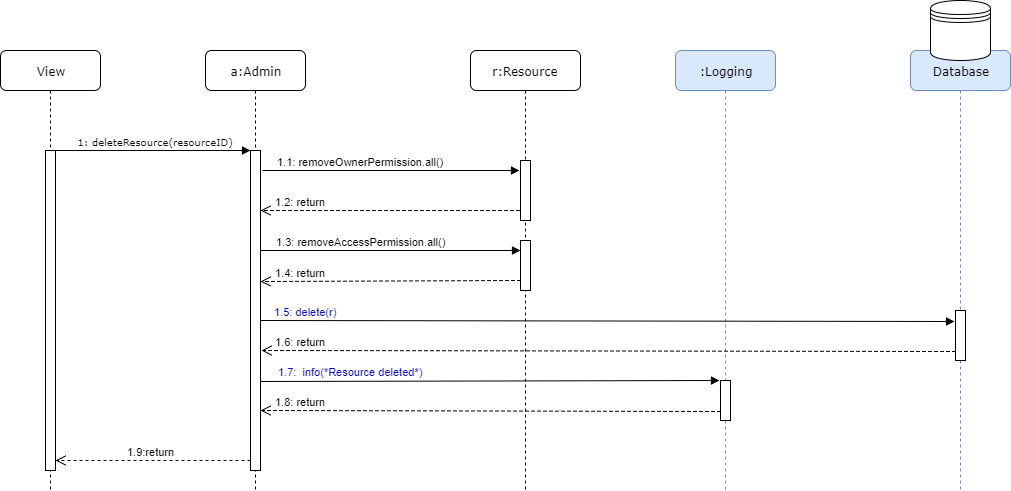

The diagram above was exported from draw.io. Its source (the exported page's mxGraphModel, read from the mxfile embedded in the PNG):
<mxGraphModel dx="1126" dy="579" grid="1" gridSize="10" guides="1" tooltips="1" connect="1" arrows="1" fold="1" page="1" pageScale="1" pageWidth="1100" pageHeight="850" background="#ffffff" math="0" shadow="0">
  <root>
    <mxCell id="0" />
    <mxCell id="1" parent="0" />
    <mxCell id="7baba1c4bc27f4b0-2" value="a:Admin" style="shape=umlLifeline;perimeter=lifelinePerimeter;whiteSpace=wrap;html=1;container=1;collapsible=0;recursiveResize=0;outlineConnect=0;rounded=1;shadow=0;comic=0;labelBackgroundColor=none;strokeColor=#000000;strokeWidth=1;fillColor=#FFFFFF;fontFamily=Verdana;fontSize=12;fontColor=#000000;align=center;" parent="1" vertex="1">
      <mxGeometry x="215" y="80" width="100" height="440" as="geometry" />
    </mxCell>
    <mxCell id="7baba1c4bc27f4b0-10" value="" style="html=1;points=[];perimeter=orthogonalPerimeter;rounded=0;shadow=0;comic=0;labelBackgroundColor=none;strokeColor=#000000;strokeWidth=1;fillColor=#FFFFFF;fontFamily=Verdana;fontSize=12;fontColor=#000000;align=center;" parent="7baba1c4bc27f4b0-2" vertex="1">
      <mxGeometry x="45" y="100" width="10" height="320" as="geometry" />
    </mxCell>
    <mxCell id="7baba1c4bc27f4b0-3" value="r:Resource" style="shape=umlLifeline;perimeter=lifelinePerimeter;whiteSpace=wrap;html=1;container=1;collapsible=0;recursiveResize=0;outlineConnect=0;rounded=1;shadow=0;comic=0;labelBackgroundColor=none;strokeColor=#000000;strokeWidth=1;fillColor=#FFFFFF;fontFamily=Verdana;fontSize=12;fontColor=#000000;align=center;" parent="1" vertex="1">
      <mxGeometry x="480" y="80" width="110" height="440" as="geometry" />
    </mxCell>
    <mxCell id="40" value="" style="html=1;points=[];perimeter=orthogonalPerimeter;" parent="7baba1c4bc27f4b0-3" vertex="1">
      <mxGeometry x="50" y="110" width="10" height="60" as="geometry" />
    </mxCell>
    <mxCell id="41" value="" style="html=1;points=[];perimeter=orthogonalPerimeter;" parent="7baba1c4bc27f4b0-3" vertex="1">
      <mxGeometry x="50" y="190" width="10" height="50" as="geometry" />
    </mxCell>
    <mxCell id="7baba1c4bc27f4b0-7" value="Database" style="shape=umlLifeline;perimeter=lifelinePerimeter;whiteSpace=wrap;html=1;container=1;collapsible=0;recursiveResize=0;outlineConnect=0;rounded=1;shadow=0;comic=0;labelBackgroundColor=none;strokeColor=#6c8ebf;strokeWidth=1;fillColor=#dae8fc;fontFamily=Verdana;fontSize=12;fontColor=#000000;align=center;" parent="1" vertex="1">
      <mxGeometry x="920" y="80" width="100" height="440" as="geometry" />
    </mxCell>
    <mxCell id="3" value="" style="html=1;points=[];perimeter=orthogonalPerimeter;" parent="7baba1c4bc27f4b0-7" vertex="1">
      <mxGeometry x="45" y="260" width="10" height="50" as="geometry" />
    </mxCell>
    <mxCell id="7baba1c4bc27f4b0-8" value="View" style="shape=umlLifeline;perimeter=lifelinePerimeter;whiteSpace=wrap;html=1;container=1;collapsible=0;recursiveResize=0;outlineConnect=0;rounded=1;shadow=0;comic=0;labelBackgroundColor=none;strokeColor=#000000;strokeWidth=1;fillColor=#FFFFFF;fontFamily=Verdana;fontSize=12;fontColor=#000000;align=center;" parent="1" vertex="1">
      <mxGeometry x="10" y="80" width="100" height="440" as="geometry" />
    </mxCell>
    <mxCell id="7baba1c4bc27f4b0-9" value="" style="html=1;points=[];perimeter=orthogonalPerimeter;rounded=0;shadow=0;comic=0;labelBackgroundColor=none;strokeColor=#000000;strokeWidth=1;fillColor=#FFFFFF;fontFamily=Verdana;fontSize=12;fontColor=#000000;align=center;" parent="7baba1c4bc27f4b0-8" vertex="1">
      <mxGeometry x="45" y="100" width="10" height="320" as="geometry" />
    </mxCell>
    <mxCell id="7baba1c4bc27f4b0-11" value="&lt;font style=&quot;font-size: 10px&quot;&gt;&amp;nbsp;1: deleteResource(resourceID)&lt;/font&gt;" style="html=1;verticalAlign=bottom;endArrow=block;entryX=0;entryY=0;labelBackgroundColor=none;fontFamily=Verdana;fontSize=12;edgeStyle=elbowEdgeStyle;elbow=vertical;" parent="1" source="7baba1c4bc27f4b0-9" target="7baba1c4bc27f4b0-10" edge="1">
      <mxGeometry relative="1" as="geometry">
        <mxPoint x="220" y="190" as="sourcePoint" />
      </mxGeometry>
    </mxCell>
    <mxCell id="34" value="1.9:return" style="html=1;verticalAlign=bottom;endArrow=open;dashed=1;endSize=8;entryX=1.2;entryY=0.18;entryPerimeter=0;" parent="1" edge="1">
      <mxGeometry x="0.0256" relative="1" as="geometry">
        <mxPoint x="260" y="490" as="sourcePoint" />
        <mxPoint x="65" y="490" as="targetPoint" />
        <mxPoint as="offset" />
      </mxGeometry>
    </mxCell>
    <mxCell id="35" value="" style="shape=datastore;whiteSpace=wrap;html=1;" parent="1" vertex="1">
      <mxGeometry x="940" y="30" width="60" height="60" as="geometry" />
    </mxCell>
    <mxCell id="37" value="1.1: removeOwnerPermission.all()" style="html=1;verticalAlign=bottom;endArrow=block;" parent="1" edge="1">
      <mxGeometry x="-0.2374" width="80" relative="1" as="geometry">
        <mxPoint x="272" y="200" as="sourcePoint" />
        <mxPoint x="529" y="200" as="targetPoint" />
        <Array as="points" />
        <mxPoint as="offset" />
      </mxGeometry>
    </mxCell>
    <mxCell id="39" value="1.3: removeAccessPermission.all()" style="html=1;verticalAlign=bottom;endArrow=block;" parent="1" source="7baba1c4bc27f4b0-10" edge="1">
      <mxGeometry x="-0.2308" width="80" relative="1" as="geometry">
        <mxPoint x="273" y="280" as="sourcePoint" />
        <mxPoint x="530" y="280" as="targetPoint" />
        <mxPoint as="offset" />
      </mxGeometry>
    </mxCell>
    <mxCell id="42" value="1.2: return" style="html=1;verticalAlign=bottom;endArrow=open;dashed=1;endSize=8;" parent="1" target="7baba1c4bc27f4b0-10" edge="1">
      <mxGeometry x="0.6911" relative="1" as="geometry">
        <mxPoint x="529" y="240" as="sourcePoint" />
        <mxPoint x="450" y="270" as="targetPoint" />
        <Array as="points">
          <mxPoint x="390" y="240" />
        </Array>
        <mxPoint as="offset" />
      </mxGeometry>
    </mxCell>
    <mxCell id="43" value="1.4: return" style="html=1;verticalAlign=bottom;endArrow=open;dashed=1;endSize=8;" parent="1" edge="1">
      <mxGeometry x="0.6923" relative="1" as="geometry">
        <mxPoint x="530" y="310" as="sourcePoint" />
        <mxPoint x="270" y="311" as="targetPoint" />
        <mxPoint as="offset" />
      </mxGeometry>
    </mxCell>
    <mxCell id="50" value=":Logging" style="shape=umlLifeline;perimeter=lifelinePerimeter;whiteSpace=wrap;html=1;container=1;collapsible=0;recursiveResize=0;outlineConnect=0;rounded=1;shadow=0;comic=0;labelBackgroundColor=none;strokeColor=#6c8ebf;strokeWidth=1;fillColor=#dae8fc;fontFamily=Verdana;fontSize=12;fontColor=#000000;align=center;" parent="1" vertex="1">
      <mxGeometry x="685" y="80" width="100" height="440" as="geometry" />
    </mxCell>
    <mxCell id="51" value="" style="html=1;points=[];perimeter=orthogonalPerimeter;rounded=0;shadow=0;comic=0;labelBackgroundColor=none;strokeColor=#000000;strokeWidth=1;fillColor=#FFFFFF;fontFamily=Verdana;fontSize=12;fontColor=#000000;align=center;" parent="50" vertex="1">
      <mxGeometry x="45" y="330" width="10" height="40" as="geometry" />
    </mxCell>
    <mxCell id="52" value="&lt;font color=&quot;#0000cc&quot;&gt;1.7:&amp;nbsp; info(*Resource deleted*)&lt;/font&gt;" style="html=1;verticalAlign=bottom;endArrow=block;exitX=1.2;exitY=0.136;exitPerimeter=0;entryX=-0.1;entryY=0.225;entryPerimeter=0;" parent="1" edge="1">
      <mxGeometry x="-0.6078" y="1" width="80" relative="1" as="geometry">
        <mxPoint x="270" y="411" as="sourcePoint" />
        <mxPoint x="729" y="410" as="targetPoint" />
        <mxPoint as="offset" />
      </mxGeometry>
    </mxCell>
    <mxCell id="53" value="1.8: return" style="html=1;verticalAlign=bottom;endArrow=open;dashed=1;endSize=8;entryX=1;entryY=0.85;entryPerimeter=0;" parent="1" edge="1">
      <mxGeometry x="0.8261" relative="1" as="geometry">
        <mxPoint x="730" y="441" as="sourcePoint" />
        <mxPoint x="270" y="440" as="targetPoint" />
        <mxPoint as="offset" />
      </mxGeometry>
    </mxCell>
    <mxCell id="54" value="&lt;font style=&quot;font-size: 11px&quot;&gt;1.6: return&lt;/font&gt;" style="html=1;verticalAlign=bottom;endArrow=open;entryX=0.1;entryY=0.3;entryPerimeter=0;exitX=1.2;exitY=0.544;exitPerimeter=0;endFill=0;endSize=8;startSize=8;dashed=1;" parent="1" edge="1">
      <mxGeometry x="0.8876" width="80" relative="1" as="geometry">
        <mxPoint x="965" y="381" as="sourcePoint" />
        <mxPoint x="271" y="380" as="targetPoint" />
        <mxPoint as="offset" />
        <Array as="points" />
      </mxGeometry>
    </mxCell>
    <mxCell id="55" value="&lt;font style=&quot;font-size: 11px&quot; color=&quot;#0000cc&quot;&gt;1.5: delete(r)&lt;/font&gt;" style="html=1;verticalAlign=bottom;endArrow=block;entryX=0.1;entryY=0.3;entryPerimeter=0;exitX=1.2;exitY=0.544;exitPerimeter=0;" parent="1" edge="1">
      <mxGeometry x="-0.8695" width="80" relative="1" as="geometry">
        <mxPoint x="270" y="350" as="sourcePoint" />
        <mxPoint x="964" y="351" as="targetPoint" />
        <mxPoint as="offset" />
        <Array as="points" />
      </mxGeometry>
    </mxCell>
  </root>
</mxGraphModel>